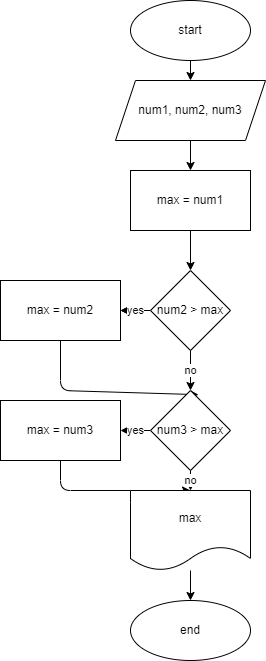

The diagram above was exported from draw.io. Its source (the exported page's mxGraphModel, read from the mxfile embedded in the PNG):
<mxGraphModel dx="1037" dy="306" grid="1" gridSize="10" guides="1" tooltips="1" connect="1" arrows="1" fold="1" page="1" pageScale="1" pageWidth="827" pageHeight="1169" math="0" shadow="0">
  <root>
    <mxCell id="0" />
    <mxCell id="1" parent="0" />
    <mxCell id="6" style="edgeStyle=none;html=1;" edge="1" parent="1" source="2" target="3">
      <mxGeometry relative="1" as="geometry" />
    </mxCell>
    <mxCell id="2" value="start" style="ellipse;whiteSpace=wrap;html=1;" vertex="1" parent="1">
      <mxGeometry x="250" y="20" width="120" height="60" as="geometry" />
    </mxCell>
    <mxCell id="7" style="edgeStyle=none;html=1;entryX=0.5;entryY=0;entryDx=0;entryDy=0;" edge="1" parent="1" source="3" target="4">
      <mxGeometry relative="1" as="geometry" />
    </mxCell>
    <mxCell id="3" value="num1, num2, num3" style="shape=parallelogram;perimeter=parallelogramPerimeter;whiteSpace=wrap;html=1;fixedSize=1;" vertex="1" parent="1">
      <mxGeometry x="235" y="100" width="150" height="60" as="geometry" />
    </mxCell>
    <mxCell id="5" style="edgeStyle=none;html=1;exitX=1;exitY=0.5;exitDx=0;exitDy=0;" edge="1" parent="1" source="4">
      <mxGeometry relative="1" as="geometry">
        <mxPoint x="370" y="220" as="targetPoint" />
      </mxGeometry>
    </mxCell>
    <mxCell id="9" value="" style="edgeStyle=none;html=1;" edge="1" parent="1" source="4" target="8">
      <mxGeometry relative="1" as="geometry" />
    </mxCell>
    <mxCell id="4" value="max = num1" style="whiteSpace=wrap;html=1;" vertex="1" parent="1">
      <mxGeometry x="250" y="190" width="120" height="60" as="geometry" />
    </mxCell>
    <mxCell id="15" style="edgeStyle=none;html=1;" edge="1" parent="1" source="8" target="12">
      <mxGeometry relative="1" as="geometry" />
    </mxCell>
    <mxCell id="17" value="no" style="edgeStyle=none;html=1;entryX=0.5;entryY=0;entryDx=0;entryDy=0;" edge="1" parent="1" source="8" target="13">
      <mxGeometry relative="1" as="geometry" />
    </mxCell>
    <mxCell id="24" value="yes" style="edgeStyle=none;html=1;" edge="1" parent="1" source="8" target="12">
      <mxGeometry relative="1" as="geometry" />
    </mxCell>
    <mxCell id="8" value="num2 &amp;gt; max" style="rhombus;whiteSpace=wrap;html=1;" vertex="1" parent="1">
      <mxGeometry x="270" y="290" width="80" height="80" as="geometry" />
    </mxCell>
    <mxCell id="16" style="edgeStyle=none;html=1;entryX=0.6;entryY=0.052;entryDx=0;entryDy=0;entryPerimeter=0;" edge="1" parent="1" source="12" target="13">
      <mxGeometry relative="1" as="geometry">
        <Array as="points">
          <mxPoint x="180" y="410" />
        </Array>
      </mxGeometry>
    </mxCell>
    <mxCell id="12" value="max = num2" style="whiteSpace=wrap;html=1;" vertex="1" parent="1">
      <mxGeometry x="120" y="300" width="120" height="60" as="geometry" />
    </mxCell>
    <mxCell id="18" value="yes" style="edgeStyle=none;html=1;" edge="1" parent="1" source="13" target="14">
      <mxGeometry relative="1" as="geometry" />
    </mxCell>
    <mxCell id="20" value="no" style="edgeStyle=none;html=1;" edge="1" parent="1" source="13" target="19">
      <mxGeometry relative="1" as="geometry" />
    </mxCell>
    <mxCell id="13" value="num3 &amp;gt; max" style="rhombus;whiteSpace=wrap;html=1;" vertex="1" parent="1">
      <mxGeometry x="270" y="410" width="80" height="80" as="geometry" />
    </mxCell>
    <mxCell id="21" style="edgeStyle=none;html=1;entryX=0.5;entryY=0;entryDx=0;entryDy=0;" edge="1" parent="1" source="14" target="19">
      <mxGeometry relative="1" as="geometry">
        <Array as="points">
          <mxPoint x="180" y="510" />
        </Array>
      </mxGeometry>
    </mxCell>
    <mxCell id="14" value="max = num3" style="whiteSpace=wrap;html=1;" vertex="1" parent="1">
      <mxGeometry x="120" y="420" width="120" height="60" as="geometry" />
    </mxCell>
    <mxCell id="23" style="edgeStyle=none;html=1;" edge="1" parent="1" source="19" target="22">
      <mxGeometry relative="1" as="geometry" />
    </mxCell>
    <mxCell id="19" value="max" style="shape=document;whiteSpace=wrap;html=1;boundedLbl=1;" vertex="1" parent="1">
      <mxGeometry x="250" y="510" width="120" height="80" as="geometry" />
    </mxCell>
    <mxCell id="22" value="end" style="ellipse;whiteSpace=wrap;html=1;" vertex="1" parent="1">
      <mxGeometry x="250" y="620" width="120" height="60" as="geometry" />
    </mxCell>
  </root>
</mxGraphModel>